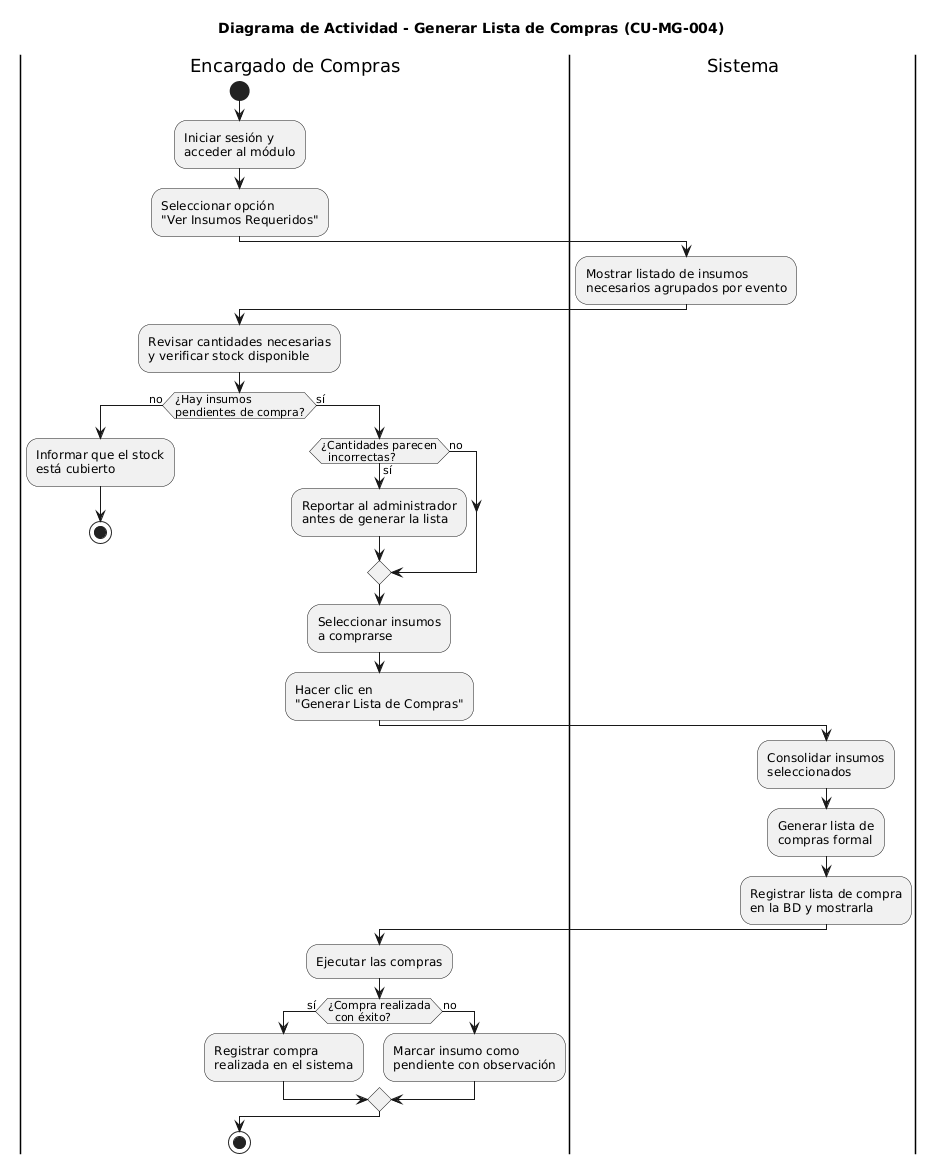

The diagram above was rendered by PlantUML. Its source (embedded in the PNG):
@startuml
title Diagrama de Actividad - Generar Lista de Compras (CU-MG-004)

|Encargado de Compras|
start
:Iniciar sesión y
acceder al módulo;
:Seleccionar opción
"Ver Insumos Requeridos";

|Sistema|
:Mostrar listado de insumos
necesarios agrupados por evento;

|Encargado de Compras|
:Revisar cantidades necesarias
y verificar stock disponible;

if (¿Hay insumos
pendientes de compra?) then (no)
  :Informar que el stock
  está cubierto;
  stop
else (sí)

  if (¿Cantidades parecen
  incorrectas?) then (sí)
    :Reportar al administrador
    antes de generar la lista;
  else (no)
  endif

  :Seleccionar insumos
  a comprarse;
  :Hacer clic en
  "Generar Lista de Compras";

  |Sistema|
  :Consolidar insumos
  seleccionados;
  :Generar lista de
  compras formal;
  :Registrar lista de compra
  en la BD y mostrarla;

  |Encargado de Compras|
  :Ejecutar las compras;

  if (¿Compra realizada
  con éxito?) then (sí)
    :Registrar compra
    realizada en el sistema;
  else (no)
    :Marcar insumo como
    pendiente con observación;
  endif

endif

stop
@enduml